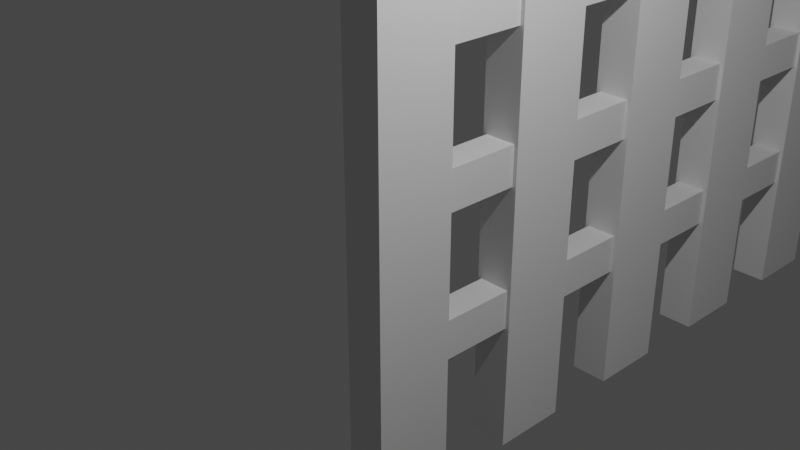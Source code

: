 # Source: Fence.blend  (saved by Blender 3.4.6; exported with 4.5.12 LTS)
import bpy
from mathutils import Matrix  # noqa: F401  (used for matrix-valued properties, if any)

bpy.ops.wm.read_factory_settings(use_empty=True)
scene = bpy.context.scene
scene.name = 'Scene'

# ---- collections
col_collection = bpy.data.collections.new('Collection'); scene.collection.children.link(col_collection)

# ---- world
world_world = bpy.data.worlds.new('World'); scene.world = world_world
world_world.use_nodes = True; world_world.node_tree.nodes.clear()
_N = world_world.node_tree.nodes; _L = world_world.node_tree.links
n0 = _N.new('ShaderNodeOutputWorld'); n0.name = 'World Output'; n0.location = (300, 300)
n1 = _N.new('ShaderNodeBackground'); n1.name = 'Background'; n1.location = (10, 300)
n1.inputs[0].default_value = (0.05088, 0.05088, 0.05088, 1.0)
_L.new(n1.outputs[0], n0.inputs[0])
n0.is_active_output = True
world_world.color = (0.05088, 0.05088, 0.05088)
world_world.use_sun_shadow = False
world_world.sun_shadow_jitter_overblur = 0.0

# ---- cameras
cam_camera = bpy.data.cameras.new('Camera')
cam_camera.clip_end = 100.0
cam_camera.ortho_scale = 7.314

# ---- lights
light_light = bpy.data.lights.new('Light', 'POINT')
light_light.transmission_factor = 0.0
light_light.energy = 1000.0
light_light.shadow_soft_size = 0.1
light_light.shadow_maximum_resolution = 0.006
light_light.use_absolute_resolution = True

# ---- meshes
me_cube_002 = bpy.data.meshes.new('Cube.002')
me_cube_002.from_pydata([(-0.25, -0.5, -3.5), (-0.25, -0.5, 3.5), (-0.25, 0.5, -3.5), (-0.25, 0.5, 3.5), (0.25, -0.5, -3.5), (0.25, -0.5, 3.5), (0.25, 0.5, -3.5), (0.25, 0.5, 3.5), (-0.2, 0.0, 1.75), (-0.2, 0.0, 2.25), (-0.2, 18.0, 1.75), (-0.2, 18.0, 2.25), (0.2, 0.0, 1.75), (0.2, 0.0, 2.25), (0.2, 18.0, 1.75), (0.2, 18.0, 2.25), (-0.2, 0.0, -0.05), (-0.2, 0.0, 0.45), (-0.2, 18.0, -0.05), (-0.2, 18.0, 0.45), (0.2, 0.0, -0.05), (0.2, 0.0, 0.45), (0.2, 18.0, -0.05), (0.2, 18.0, 0.45), (-0.2, 0.0, -1.85), (-0.2, 0.0, -1.35), (-0.2, 18.0, -1.85), (-0.2, 18.0, -1.35), (0.2, 0.0, -1.85), (0.2, 0.0, -1.35), (0.2, 18.0, -1.85), (0.2, 18.0, -1.35), (-0.25, 1.5, -3.5), (-0.25, 2.5, -3.5), (-0.25, 1.5, 3.5), (0.25, 1.5, -3.5), (0.25, 2.5, -3.5), (0.25, 1.5, 3.5), (0.25, 2.5, 3.5), (-0.25, 2.5, 3.5), (-0.25, 3.5, -3.5), (-0.25, 4.5, -3.5), (-0.25, 3.5, 3.5), (0.25, 3.5, -3.5), (0.25, 4.5, -3.5), (0.25, 3.5, 3.5), (0.25, 4.5, 3.5), (-0.25, 4.5, 3.5), (-0.25, 5.5, -3.5), (-0.25, 6.5, -3.5), (-0.25, 5.5, 3.5), (0.25, 5.5, -3.5), (0.25, 6.5, -3.5), (0.25, 5.5, 3.5), (0.25, 6.5, 3.5), (-0.25, 6.5, 3.5), (-0.25, 7.5, -3.5), (-0.25, 8.5, -3.5), (-0.25, 7.5, 3.5), (0.25, 7.5, -3.5), (0.25, 8.5, -3.5), (0.25, 7.5, 3.5), (0.25, 8.5, 3.5), (-0.25, 8.5, 3.5), (-0.25, 9.5, -3.5), (-0.25, 10.5, -3.5), (-0.25, 9.5, 3.5), (0.25, 9.5, -3.5), (0.25, 10.5, -3.5), (0.25, 9.5, 3.5), (0.25, 10.5, 3.5), (-0.25, 10.5, 3.5), (-0.25, 11.5, -3.5), (-0.25, 12.5, -3.5), (-0.25, 11.5, 3.5), (0.25, 11.5, -3.5), (0.25, 12.5, -3.5), (0.25, 11.5, 3.5), (0.25, 12.5, 3.5), (-0.25, 12.5, 3.5), (-0.25, 13.5, -3.5), (-0.25, 14.5, -3.5), (-0.25, 13.5, 3.5), (0.25, 13.5, -3.5), (0.25, 14.5, -3.5), (0.25, 13.5, 3.5), (0.25, 14.5, 3.5), (-0.25, 14.5, 3.5), (-0.25, 15.5, -3.5), (-0.25, 16.5, -3.5), (-0.25, 15.5, 3.5), (0.25, 15.5, -3.5), (0.25, 16.5, -3.5), (0.25, 15.5, 3.5), (0.25, 16.5, 3.5), (-0.25, 16.5, 3.5), (-0.25, 17.5, -3.5), (-0.25, 18.5, -3.5), (-0.25, 17.5, 3.5), (0.25, 17.5, -3.5), (0.25, 18.5, -3.5), (0.25, 17.5, 3.5), (0.25, 18.5, 3.5), (-0.25, 18.5, 3.5)], [], [(0, 1, 3, 2), (2, 3, 7, 6), (6, 7, 5, 4), (4, 5, 1, 0), (2, 6, 4, 0), (7, 3, 1, 5), (8, 9, 11, 10), (10, 11, 15, 14), (14, 15, 13, 12), (12, 13, 9, 8), (10, 14, 12, 8), (15, 11, 9, 13), (16, 17, 19, 18), (18, 19, 23, 22), (22, 23, 21, 20), (20, 21, 17, 16), (18, 22, 20, 16), (23, 19, 17, 21), (24, 25, 27, 26), (26, 27, 31, 30), (30, 31, 29, 28), (28, 29, 25, 24), (26, 30, 28, 24), (31, 27, 25, 29), (33, 36, 35, 32), (32, 34, 39, 33), (35, 37, 34, 32), (36, 38, 37, 35), (38, 39, 34, 37), (33, 39, 38, 36), (41, 44, 43, 40), (40, 42, 47, 41), (43, 45, 42, 40), (44, 46, 45, 43), (46, 47, 42, 45), (41, 47, 46, 44), (49, 52, 51, 48), (48, 50, 55, 49), (51, 53, 50, 48), (52, 54, 53, 51), (54, 55, 50, 53), (49, 55, 54, 52), (57, 60, 59, 56), (56, 58, 63, 57), (59, 61, 58, 56), (60, 62, 61, 59), (62, 63, 58, 61), (57, 63, 62, 60), (65, 68, 67, 64), (64, 66, 71, 65), (67, 69, 66, 64), (68, 70, 69, 67), (70, 71, 66, 69), (65, 71, 70, 68), (73, 76, 75, 72), (72, 74, 79, 73), (75, 77, 74, 72), (76, 78, 77, 75), (78, 79, 74, 77), (73, 79, 78, 76), (81, 84, 83, 80), (80, 82, 87, 81), (83, 85, 82, 80), (84, 86, 85, 83), (86, 87, 82, 85), (81, 87, 86, 84), (89, 92, 91, 88), (88, 90, 95, 89), (91, 93, 90, 88), (92, 94, 93, 91), (94, 95, 90, 93), (89, 95, 94, 92), (97, 100, 99, 96), (96, 98, 103, 97), (99, 101, 98, 96), (100, 102, 101, 99), (102, 103, 98, 101), (97, 103, 102, 100)])
_uv = me_cube_002.uv_layers.new(name='UVMap')
_uv.uv.foreach_set('vector', [0.5588, 0.0, 0.5588, 0.3431, 0.5098, 0.3431, 0.5098, 0.0, 0.8529, 0.3431, 0.8529, 0.6863, 0.8284, 0.6863, 0.8284, 0.3431, 0.5098, 0.0, 0.5098, 0.3431, 0.4608, 0.3431, 0.4608, 0.0, 0.8284, 0.3431, 0.8284, 0.6863, 0.8039, 0.6863, 0.8039, 0.3431, 0.5343, 0.6863, 0.5588, 0.6863, 0.5588, 0.7353, 0.5343, 0.7353, 0.5098, 0.6863, 0.5343, 0.6863, 0.5343, 0.7353, 0.5098, 0.7353, 0.07353, 0.8824, 0.04902, 0.8824, 0.04902, 0.0, 0.07353, 0.0, 0.3039, 0.7353, 0.3039, 0.7598, 0.2843, 0.7598, 0.2843, 0.7353, 0.04902, 0.8824, 0.02451, 0.8824, 0.02451, 0.0, 0.04902, 2.923e-10, 0.3431, 0.7353, 0.3431, 0.7598, 0.3235, 0.7598, 0.3235, 0.7353, 0.2255, 0.0, 0.2451, 0.0, 0.2451, 0.8824, 0.2255, 0.8824, 0.2451, 0.0, 0.2647, 0.0, 0.2647, 0.8824, 0.2451, 0.8824, 0.1471, 0.8824, 0.1225, 0.8824, 0.1225, 0.0, 0.1471, 0.0, 0.3824, 0.7353, 0.3824, 0.7598, 0.3627, 0.7598, 0.3627, 0.7353, 0.1225, 0.8824, 0.09804, 0.8824, 0.09804, 0.0, 0.1225, 2.923e-10, 0.3627, 0.7353, 0.3627, 0.7598, 0.3431, 0.7598, 0.3431, 0.7353, 0.1863, 0.0, 0.2059, 0.0, 0.2059, 0.8824, 0.1863, 0.8824, 0.1667, 0.0, 0.1863, 0.0, 0.1863, 0.8824, 0.1667, 0.8824, 0.02451, 0.8824, 0.0, 0.8824, 0.0, 0.0, 0.02451, 0.0, 0.2843, 0.7353, 0.2843, 0.7598, 0.2647, 0.7598, 0.2647, 0.7353, 0.09804, 0.8824, 0.07353, 0.8824, 0.07353, 0.0, 0.09804, 2.923e-10, 0.3235, 0.7353, 0.3235, 0.7598, 0.3039, 0.7598, 0.3039, 0.7353, 0.2059, 0.0, 0.2255, 0.0, 0.2255, 0.8824, 0.2059, 0.8824, 0.1471, 0.0, 0.1667, 0.0, 0.1667, 0.8824, 0.1471, 0.8824, 0.7304, 0.6863, 0.7549, 0.6863, 0.7549, 0.7353, 0.7304, 0.7353, 0.6569, 0.0, 0.6569, 0.3431, 0.6078, 0.3431, 0.6078, 0.0, 0.902, 0.3431, 0.902, 0.6863, 0.8775, 0.6863, 0.8775, 0.3431, 0.6078, 0.0, 0.6078, 0.3431, 0.5588, 0.3431, 0.5588, 0.0, 0.6324, 0.6863, 0.6569, 0.6863, 0.6569, 0.7353, 0.6324, 0.7353, 0.8284, 0.0, 0.8284, 0.3431, 0.8039, 0.3431, 0.8039, 0.0, 0.5833, 0.6863, 0.6078, 0.6863, 0.6078, 0.7353, 0.5833, 0.7353, 0.4608, 0.0, 0.4608, 0.3431, 0.4118, 0.3431, 0.4118, 0.0, 0.7794, 0.0, 0.7794, 0.3431, 0.7549, 0.3431, 0.7549, 0.0, 0.4118, 0.0, 0.4118, 0.3431, 0.3627, 0.3431, 0.3627, 0.0, 0.5588, 0.6863, 0.5833, 0.6863, 0.5833, 0.7353, 0.5588, 0.7353, 0.8039, 0.3431, 0.8039, 0.6863, 0.7794, 0.6863, 0.7794, 0.3431, 0.4363, 0.6863, 0.4608, 0.6863, 0.4608, 0.7353, 0.4363, 0.7353, 0.3137, 0.0, 0.3137, 0.3431, 0.2647, 0.3431, 0.2647, 0.0, 0.8529, 0.0, 0.8529, 0.3431, 0.8284, 0.3431, 0.8284, 0.0, 0.3627, 0.0, 0.3627, 0.3431, 0.3137, 0.3431, 0.3137, 0.0, 0.3873, 0.6863, 0.4118, 0.6863, 0.4118, 0.7353, 0.3873, 0.7353, 0.8775, 0.3431, 0.8775, 0.6863, 0.8529, 0.6863, 0.8529, 0.3431, 0.3627, 0.6863, 0.3873, 0.6863, 0.3873, 0.7353, 0.3627, 0.7353, 0.3627, 0.3431, 0.3627, 0.6863, 0.3137, 0.6863, 0.3137, 0.3431, 0.9265, 0.0, 0.9265, 0.3431, 0.902, 0.3431, 0.902, 0.0, 0.3137, 0.3431, 0.3137, 0.6863, 0.2647, 0.6863, 0.2647, 0.3431, 0.3382, 0.6863, 0.3627, 0.6863, 0.3627, 0.7353, 0.3382, 0.7353, 0.951, 0.3431, 0.951, 0.6863, 0.9265, 0.6863, 0.9265, 0.3431, 0.2892, 0.6863, 0.3137, 0.6863, 0.3137, 0.7353, 0.2892, 0.7353, 0.6078, 0.3431, 0.6078, 0.6863, 0.5588, 0.6863, 0.5588, 0.3431, 1.0, 0.0, 1.0, 0.3431, 0.9755, 0.3431, 0.9755, 0.0, 0.7059, 0.3431, 0.7059, 0.6863, 0.6569, 0.6863, 0.6569, 0.3431, 0.2647, 0.6863, 0.2892, 0.6863, 0.2892, 0.7353, 0.2647, 0.7353, 0.9755, 0.0, 0.9755, 0.3431, 0.951, 0.3431, 0.951, 0.0, 0.3137, 0.6863, 0.3382, 0.6863, 0.3382, 0.7353, 0.3137, 0.7353, 0.4608, 0.3431, 0.4608, 0.6863, 0.4118, 0.6863, 0.4118, 0.3431, 0.902, 0.0, 0.902, 0.3431, 0.8775, 0.3431, 0.8775, 0.0, 0.6569, 0.3431, 0.6569, 0.6863, 0.6078, 0.6863, 0.6078, 0.3431, 0.4118, 0.6863, 0.4363, 0.6863, 0.4363, 0.7353, 0.4118, 0.7353, 1.0, 0.3431, 1.0, 0.6863, 0.9755, 0.6863, 0.9755, 0.3431, 0.4608, 0.6863, 0.4853, 0.6863, 0.4853, 0.7353, 0.4608, 0.7353, 0.7549, 0.0, 0.7549, 0.3431, 0.7059, 0.3431, 0.7059, 0.0, 0.7794, 0.3431, 0.7794, 0.6863, 0.7549, 0.6863, 0.7549, 0.3431, 0.7549, 0.3431, 0.7549, 0.6863, 0.7059, 0.6863, 0.7059, 0.3431, 0.4853, 0.6863, 0.5098, 0.6863, 0.5098, 0.7353, 0.4853, 0.7353, 0.8039, 0.0, 0.8039, 0.3431, 0.7794, 0.3431, 0.7794, 0.0, 0.6078, 0.6863, 0.6324, 0.6863, 0.6324, 0.7353, 0.6078, 0.7353, 0.7059, 0.0, 0.7059, 0.3431, 0.6569, 0.3431, 0.6569, 0.0, 0.8775, 0.0, 0.8775, 0.3431, 0.8529, 0.3431, 0.8529, 0.0, 0.5098, 0.3431, 0.5098, 0.6863, 0.4608, 0.6863, 0.4608, 0.3431, 0.7059, 0.6863, 0.7304, 0.6863, 0.7304, 0.7353, 0.7059, 0.7353, 0.9265, 0.3431, 0.9265, 0.6863, 0.902, 0.6863, 0.902, 0.3431, 0.6814, 0.6863, 0.7059, 0.6863, 0.7059, 0.7353, 0.6814, 0.7353, 0.4118, 0.3431, 0.4118, 0.6863, 0.3627, 0.6863, 0.3627, 0.3431, 0.951, 0.0, 0.951, 0.3431, 0.9265, 0.3431, 0.9265, 0.0, 0.5588, 0.3431, 0.5588, 0.6863, 0.5098, 0.6863, 0.5098, 0.3431, 0.6569, 0.6863, 0.6814, 0.6863, 0.6814, 0.7353, 0.6569, 0.7353, 0.9755, 0.3431, 0.9755, 0.6863, 0.951, 0.6863, 0.951, 0.3431])
me_cube_002.update()

# ---- objects
ob_light = bpy.data.objects.new('Light', light_light)
ob_camera = bpy.data.objects.new('Camera', cam_camera)
ob_cube = bpy.data.objects.new('Cube', me_cube_002)

# ---- transforms, parenting, visibility, modifiers, constraints
ob_light.location = (4.076, 1.005, 5.904)
ob_light.rotation_euler = (0.6503, 0.05522, 1.866)
ob_light.lock_rotations_4d = False
ob_light.empty_display_type = 'ARROWS'
ob_light.color = (0.0, 0.0, 0.0, 0.0)
ob_light.lineart.crease_threshold = 0.0
ob_camera.location = (7.359, -6.926, 4.958)
ob_camera.rotation_euler = (1.109, 0.0, 0.8149)
ob_camera.lock_rotations_4d = False
ob_camera.empty_display_type = 'ARROWS'
ob_camera.color = (0.0, 0.0, 0.0, 0.0)
ob_camera.display_type = 'WIRE'
ob_camera.lineart.crease_threshold = 0.0
ob_cube.location = (0.0, 0.0, 0.0)

# ---- collection membership
col_collection.objects.link(ob_light)
col_collection.objects.link(ob_camera)
col_collection.objects.link(ob_cube)

# ---- scene / render settings (as saved in the file)
scene.camera = ob_camera
scene.frame_start = 1; scene.frame_end = 250; scene.frame_set(1)
scene.render.engine = 'BLENDER_EEVEE_NEXT'
scene.cycles.sampling_pattern = 'TABULATED_SOBOL'
scene.cycles.use_light_tree = False
scene.view_settings.view_transform = 'Filmic'
bpy.context.view_layer.update()
